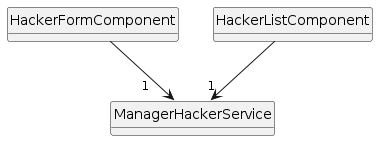

The diagram above was rendered by PlantUML. Its source (embedded in the PNG):
@startuml
class HackerFormComponent
class HackerListComponent
class ManagerHackerService

HackerFormComponent --> "1    " ManagerHackerService
HackerListComponent --> "1" ManagerHackerService

hide circle
hide method
@enduml